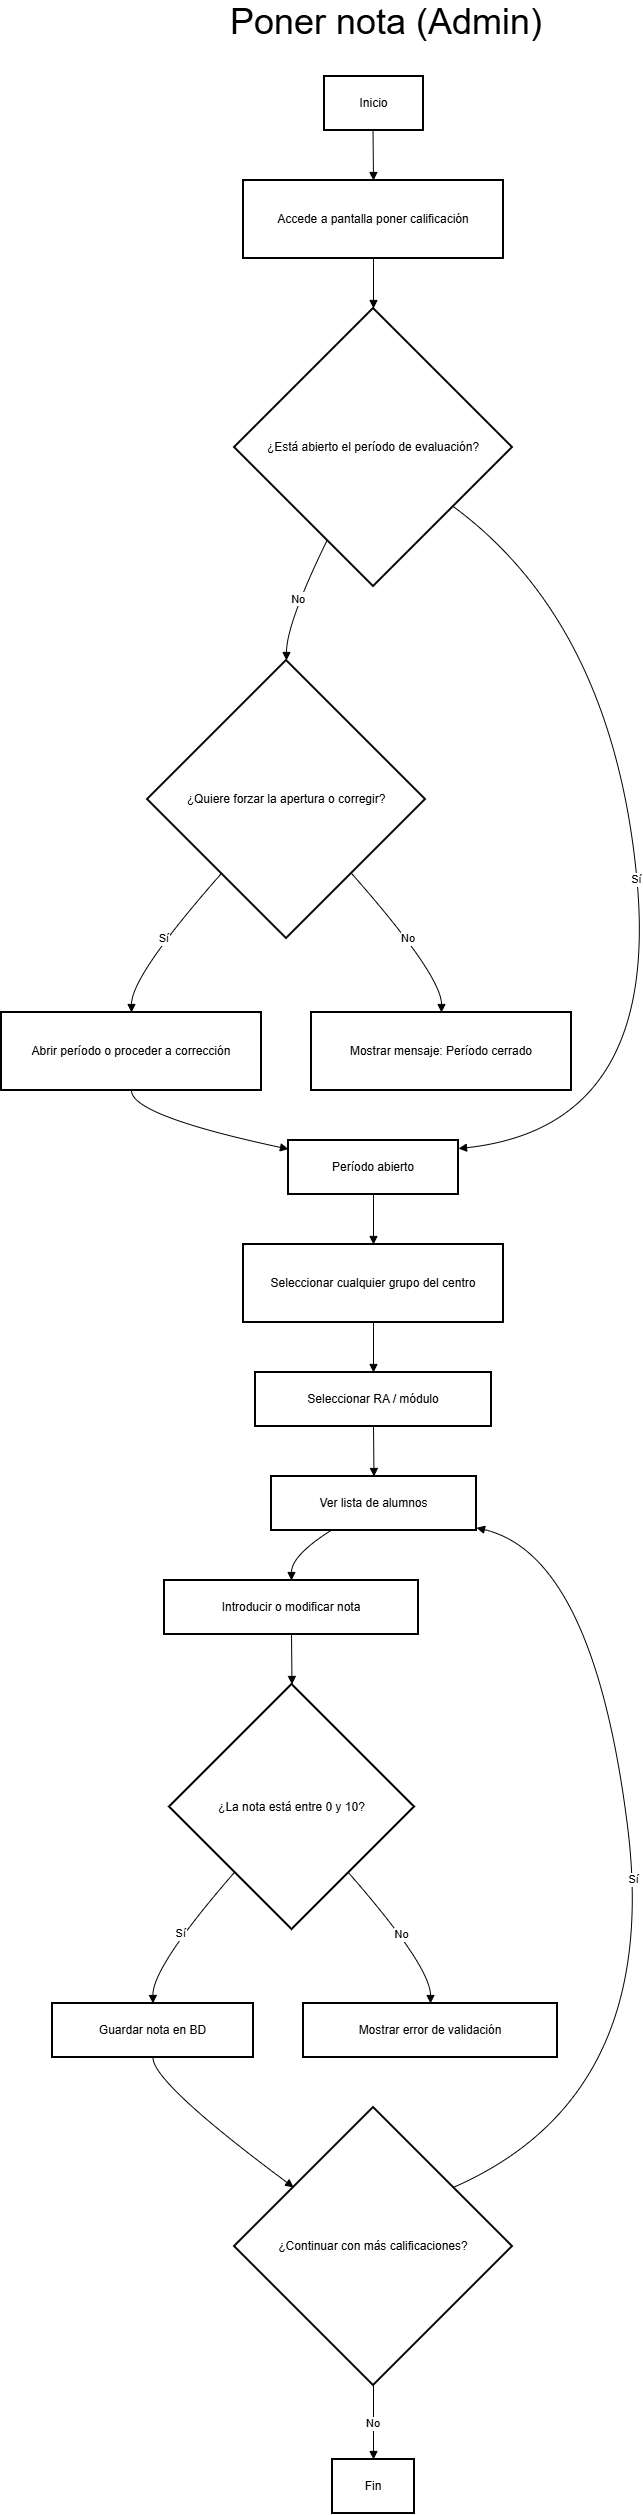

The diagram above was exported from draw.io. Its source (the exported page's mxGraphModel, read from the mxfile embedded in the PNG):
<mxGraphModel dx="2328" dy="2124" grid="1" gridSize="10" guides="1" tooltips="1" connect="1" arrows="1" fold="1" page="1" pageScale="1" pageWidth="827" pageHeight="1169" math="0" shadow="0">
  <root>
    <mxCell id="WIyWlLk6GJQsqaUBKTNV-0" />
    <mxCell id="WIyWlLk6GJQsqaUBKTNV-1" parent="WIyWlLk6GJQsqaUBKTNV-0" />
    <mxCell id="2WcMwy3AI4YrDRFWTyTR-90" parent="WIyWlLk6GJQsqaUBKTNV-1" style="text;html=1;whiteSpace=wrap;strokeColor=none;fillColor=none;align=center;verticalAlign=middle;rounded=0;" value="&lt;font style=&quot;font-size: 36px;&quot;&gt;Poner nota (Admin)&lt;/font&gt;" vertex="1">
      <mxGeometry height="30" width="490" x="50" y="-80" as="geometry" />
    </mxCell>
    <mxCell id="2WcMwy3AI4YrDRFWTyTR-196" parent="WIyWlLk6GJQsqaUBKTNV-1" style="whiteSpace=wrap;strokeWidth=2;" value="Inicio" vertex="1">
      <mxGeometry height="54" width="99" x="233" y="-10" as="geometry" />
    </mxCell>
    <mxCell id="2WcMwy3AI4YrDRFWTyTR-197" parent="WIyWlLk6GJQsqaUBKTNV-1" style="whiteSpace=wrap;strokeWidth=2;" value="Accede a pantalla poner calificación" vertex="1">
      <mxGeometry height="78" width="260" x="152" y="94" as="geometry" />
    </mxCell>
    <mxCell id="2WcMwy3AI4YrDRFWTyTR-198" parent="WIyWlLk6GJQsqaUBKTNV-1" style="rhombus;strokeWidth=2;whiteSpace=wrap;" value="¿Está abierto el período de evaluación?" vertex="1">
      <mxGeometry height="278" width="278" x="143" y="222" as="geometry" />
    </mxCell>
    <mxCell id="2WcMwy3AI4YrDRFWTyTR-199" parent="WIyWlLk6GJQsqaUBKTNV-1" style="rhombus;strokeWidth=2;whiteSpace=wrap;" value="¿Quiere forzar la apertura o corregir?" vertex="1">
      <mxGeometry height="278" width="278" x="56" y="574" as="geometry" />
    </mxCell>
    <mxCell id="2WcMwy3AI4YrDRFWTyTR-200" parent="WIyWlLk6GJQsqaUBKTNV-1" style="whiteSpace=wrap;strokeWidth=2;" value="Abrir período o proceder a corrección" vertex="1">
      <mxGeometry height="78" width="260" x="-90" y="926" as="geometry" />
    </mxCell>
    <mxCell id="2WcMwy3AI4YrDRFWTyTR-201" parent="WIyWlLk6GJQsqaUBKTNV-1" style="whiteSpace=wrap;strokeWidth=2;" value="Mostrar mensaje: Período cerrado" vertex="1">
      <mxGeometry height="78" width="260" x="220" y="926" as="geometry" />
    </mxCell>
    <mxCell id="2WcMwy3AI4YrDRFWTyTR-202" parent="WIyWlLk6GJQsqaUBKTNV-1" style="whiteSpace=wrap;strokeWidth=2;" value="Período abierto" vertex="1">
      <mxGeometry height="54" width="170" x="197" y="1054" as="geometry" />
    </mxCell>
    <mxCell id="2WcMwy3AI4YrDRFWTyTR-203" parent="WIyWlLk6GJQsqaUBKTNV-1" style="whiteSpace=wrap;strokeWidth=2;" value="Seleccionar cualquier grupo del centro" vertex="1">
      <mxGeometry height="78" width="260" x="152" y="1158" as="geometry" />
    </mxCell>
    <mxCell id="2WcMwy3AI4YrDRFWTyTR-204" parent="WIyWlLk6GJQsqaUBKTNV-1" style="whiteSpace=wrap;strokeWidth=2;" value="Seleccionar RA / módulo" vertex="1">
      <mxGeometry height="54" width="236" x="164" y="1286" as="geometry" />
    </mxCell>
    <mxCell id="2WcMwy3AI4YrDRFWTyTR-205" parent="WIyWlLk6GJQsqaUBKTNV-1" style="whiteSpace=wrap;strokeWidth=2;" value="Ver lista de alumnos" vertex="1">
      <mxGeometry height="54" width="205" x="180" y="1390" as="geometry" />
    </mxCell>
    <mxCell id="2WcMwy3AI4YrDRFWTyTR-206" parent="WIyWlLk6GJQsqaUBKTNV-1" style="whiteSpace=wrap;strokeWidth=2;" value="Introducir o modificar nota" vertex="1">
      <mxGeometry height="54" width="254" x="73" y="1494" as="geometry" />
    </mxCell>
    <mxCell id="2WcMwy3AI4YrDRFWTyTR-207" parent="WIyWlLk6GJQsqaUBKTNV-1" style="rhombus;strokeWidth=2;whiteSpace=wrap;" value="¿La nota está entre 0 y 10?" vertex="1">
      <mxGeometry height="245" width="245" x="78" y="1598" as="geometry" />
    </mxCell>
    <mxCell id="2WcMwy3AI4YrDRFWTyTR-208" parent="WIyWlLk6GJQsqaUBKTNV-1" style="whiteSpace=wrap;strokeWidth=2;" value="Guardar nota en BD" vertex="1">
      <mxGeometry height="54" width="201" x="-39" y="1917" as="geometry" />
    </mxCell>
    <mxCell id="2WcMwy3AI4YrDRFWTyTR-209" parent="WIyWlLk6GJQsqaUBKTNV-1" style="whiteSpace=wrap;strokeWidth=2;" value="Mostrar error de validación" vertex="1">
      <mxGeometry height="54" width="254" x="212" y="1917" as="geometry" />
    </mxCell>
    <mxCell id="2WcMwy3AI4YrDRFWTyTR-210" parent="WIyWlLk6GJQsqaUBKTNV-1" style="rhombus;strokeWidth=2;whiteSpace=wrap;" value="¿Continuar con más calificaciones?" vertex="1">
      <mxGeometry height="278" width="278" x="143" y="2021" as="geometry" />
    </mxCell>
    <mxCell id="2WcMwy3AI4YrDRFWTyTR-211" parent="WIyWlLk6GJQsqaUBKTNV-1" style="whiteSpace=wrap;strokeWidth=2;" value="Fin" vertex="1">
      <mxGeometry height="54" width="82" x="241" y="2373" as="geometry" />
    </mxCell>
    <mxCell id="2WcMwy3AI4YrDRFWTyTR-212" edge="1" parent="WIyWlLk6GJQsqaUBKTNV-1" source="2WcMwy3AI4YrDRFWTyTR-196" style="curved=1;startArrow=none;endArrow=block;exitX=0.49;exitY=1;entryX=0.5;entryY=0;rounded=0;" target="2WcMwy3AI4YrDRFWTyTR-197" value="">
      <mxGeometry relative="1" as="geometry">
        <Array as="points" />
      </mxGeometry>
    </mxCell>
    <mxCell id="2WcMwy3AI4YrDRFWTyTR-213" edge="1" parent="WIyWlLk6GJQsqaUBKTNV-1" source="2WcMwy3AI4YrDRFWTyTR-197" style="curved=1;startArrow=none;endArrow=block;exitX=0.5;exitY=1;entryX=0.5;entryY=0;rounded=0;" target="2WcMwy3AI4YrDRFWTyTR-198" value="">
      <mxGeometry relative="1" as="geometry">
        <Array as="points" />
      </mxGeometry>
    </mxCell>
    <mxCell id="2WcMwy3AI4YrDRFWTyTR-214" edge="1" parent="WIyWlLk6GJQsqaUBKTNV-1" source="2WcMwy3AI4YrDRFWTyTR-198" style="curved=1;startArrow=none;endArrow=block;exitX=0.25;exitY=1;entryX=0.5;entryY=0;rounded=0;" target="2WcMwy3AI4YrDRFWTyTR-199" value="No">
      <mxGeometry relative="1" as="geometry">
        <Array as="points">
          <mxPoint x="195" y="537" />
        </Array>
      </mxGeometry>
    </mxCell>
    <mxCell id="2WcMwy3AI4YrDRFWTyTR-215" edge="1" parent="WIyWlLk6GJQsqaUBKTNV-1" source="2WcMwy3AI4YrDRFWTyTR-199" style="curved=1;startArrow=none;endArrow=block;exitX=0.06;exitY=1;entryX=0.5;entryY=0;rounded=0;" target="2WcMwy3AI4YrDRFWTyTR-200" value="Sí">
      <mxGeometry relative="1" as="geometry">
        <Array as="points">
          <mxPoint x="40" y="889" />
        </Array>
      </mxGeometry>
    </mxCell>
    <mxCell id="2WcMwy3AI4YrDRFWTyTR-216" edge="1" parent="WIyWlLk6GJQsqaUBKTNV-1" source="2WcMwy3AI4YrDRFWTyTR-199" style="curved=1;startArrow=none;endArrow=block;exitX=0.94;exitY=1;entryX=0.5;entryY=0;rounded=0;" target="2WcMwy3AI4YrDRFWTyTR-201" value="No">
      <mxGeometry relative="1" as="geometry">
        <Array as="points">
          <mxPoint x="350" y="889" />
        </Array>
      </mxGeometry>
    </mxCell>
    <mxCell id="2WcMwy3AI4YrDRFWTyTR-217" edge="1" parent="WIyWlLk6GJQsqaUBKTNV-1" source="2WcMwy3AI4YrDRFWTyTR-200" style="curved=1;startArrow=none;endArrow=block;exitX=0.5;exitY=1;entryX=0;entryY=0.16;rounded=0;" target="2WcMwy3AI4YrDRFWTyTR-202" value="">
      <mxGeometry relative="1" as="geometry">
        <Array as="points">
          <mxPoint x="40" y="1029" />
        </Array>
      </mxGeometry>
    </mxCell>
    <mxCell id="2WcMwy3AI4YrDRFWTyTR-218" edge="1" parent="WIyWlLk6GJQsqaUBKTNV-1" source="2WcMwy3AI4YrDRFWTyTR-198" style="curved=1;startArrow=none;endArrow=block;exitX=1;exitY=0.87;entryX=1;entryY=0.15;rounded=0;" target="2WcMwy3AI4YrDRFWTyTR-202" value="Sí">
      <mxGeometry relative="1" as="geometry">
        <Array as="points">
          <mxPoint x="520" y="537" />
          <mxPoint x="570" y="1040" />
        </Array>
      </mxGeometry>
    </mxCell>
    <mxCell id="2WcMwy3AI4YrDRFWTyTR-219" edge="1" parent="WIyWlLk6GJQsqaUBKTNV-1" source="2WcMwy3AI4YrDRFWTyTR-202" style="curved=1;startArrow=none;endArrow=block;exitX=0.5;exitY=1;entryX=0.5;entryY=0;rounded=0;" target="2WcMwy3AI4YrDRFWTyTR-203" value="">
      <mxGeometry relative="1" as="geometry">
        <Array as="points" />
      </mxGeometry>
    </mxCell>
    <mxCell id="2WcMwy3AI4YrDRFWTyTR-220" edge="1" parent="WIyWlLk6GJQsqaUBKTNV-1" source="2WcMwy3AI4YrDRFWTyTR-203" style="curved=1;startArrow=none;endArrow=block;exitX=0.5;exitY=1;entryX=0.5;entryY=0;rounded=0;" target="2WcMwy3AI4YrDRFWTyTR-204" value="">
      <mxGeometry relative="1" as="geometry">
        <Array as="points" />
      </mxGeometry>
    </mxCell>
    <mxCell id="2WcMwy3AI4YrDRFWTyTR-221" edge="1" parent="WIyWlLk6GJQsqaUBKTNV-1" source="2WcMwy3AI4YrDRFWTyTR-204" style="curved=1;startArrow=none;endArrow=block;exitX=0.5;exitY=1;entryX=0.5;entryY=0;rounded=0;" target="2WcMwy3AI4YrDRFWTyTR-205" value="">
      <mxGeometry relative="1" as="geometry">
        <Array as="points" />
      </mxGeometry>
    </mxCell>
    <mxCell id="2WcMwy3AI4YrDRFWTyTR-222" edge="1" parent="WIyWlLk6GJQsqaUBKTNV-1" source="2WcMwy3AI4YrDRFWTyTR-205" style="curved=1;startArrow=none;endArrow=block;exitX=0.29;exitY=1;entryX=0.5;entryY=0;rounded=0;" target="2WcMwy3AI4YrDRFWTyTR-206" value="">
      <mxGeometry relative="1" as="geometry">
        <Array as="points">
          <mxPoint x="200" y="1469" />
        </Array>
      </mxGeometry>
    </mxCell>
    <mxCell id="2WcMwy3AI4YrDRFWTyTR-223" edge="1" parent="WIyWlLk6GJQsqaUBKTNV-1" source="2WcMwy3AI4YrDRFWTyTR-206" style="curved=1;startArrow=none;endArrow=block;exitX=0.5;exitY=1;entryX=0.5;entryY=0;rounded=0;" target="2WcMwy3AI4YrDRFWTyTR-207" value="">
      <mxGeometry relative="1" as="geometry">
        <Array as="points" />
      </mxGeometry>
    </mxCell>
    <mxCell id="2WcMwy3AI4YrDRFWTyTR-224" edge="1" parent="WIyWlLk6GJQsqaUBKTNV-1" source="2WcMwy3AI4YrDRFWTyTR-207" style="curved=1;startArrow=none;endArrow=block;exitX=0.06;exitY=1;entryX=0.5;entryY=0;rounded=0;" target="2WcMwy3AI4YrDRFWTyTR-208" value="Sí">
      <mxGeometry relative="1" as="geometry">
        <Array as="points">
          <mxPoint x="61" y="1880" />
        </Array>
      </mxGeometry>
    </mxCell>
    <mxCell id="2WcMwy3AI4YrDRFWTyTR-225" edge="1" parent="WIyWlLk6GJQsqaUBKTNV-1" source="2WcMwy3AI4YrDRFWTyTR-207" style="curved=1;startArrow=none;endArrow=block;exitX=0.93;exitY=1;entryX=0.5;entryY=0;rounded=0;" target="2WcMwy3AI4YrDRFWTyTR-209" value="No">
      <mxGeometry relative="1" as="geometry">
        <Array as="points">
          <mxPoint x="339" y="1880" />
        </Array>
      </mxGeometry>
    </mxCell>
    <mxCell id="2WcMwy3AI4YrDRFWTyTR-226" edge="1" parent="WIyWlLk6GJQsqaUBKTNV-1" source="2WcMwy3AI4YrDRFWTyTR-208" style="curved=1;startArrow=none;endArrow=block;exitX=0.5;exitY=1;entryX=0;entryY=0.13;rounded=0;" target="2WcMwy3AI4YrDRFWTyTR-210" value="">
      <mxGeometry relative="1" as="geometry">
        <Array as="points">
          <mxPoint x="61" y="1996" />
        </Array>
      </mxGeometry>
    </mxCell>
    <mxCell id="2WcMwy3AI4YrDRFWTyTR-227" edge="1" parent="WIyWlLk6GJQsqaUBKTNV-1" source="2WcMwy3AI4YrDRFWTyTR-210" style="curved=1;startArrow=none;endArrow=block;exitX=1;exitY=0.13;entryX=1;entryY=0.95;rounded=0;" target="2WcMwy3AI4YrDRFWTyTR-205" value="Sí">
      <mxGeometry relative="1" as="geometry">
        <Array as="points">
          <mxPoint x="570" y="2010" />
          <mxPoint x="502" y="1469" />
        </Array>
      </mxGeometry>
    </mxCell>
    <mxCell id="2WcMwy3AI4YrDRFWTyTR-228" edge="1" parent="WIyWlLk6GJQsqaUBKTNV-1" source="2WcMwy3AI4YrDRFWTyTR-210" style="curved=1;startArrow=none;endArrow=block;exitX=0.5;exitY=1;entryX=0.5;entryY=0;rounded=0;" target="2WcMwy3AI4YrDRFWTyTR-211" value="No">
      <mxGeometry relative="1" as="geometry">
        <Array as="points" />
      </mxGeometry>
    </mxCell>
  </root>
</mxGraphModel>